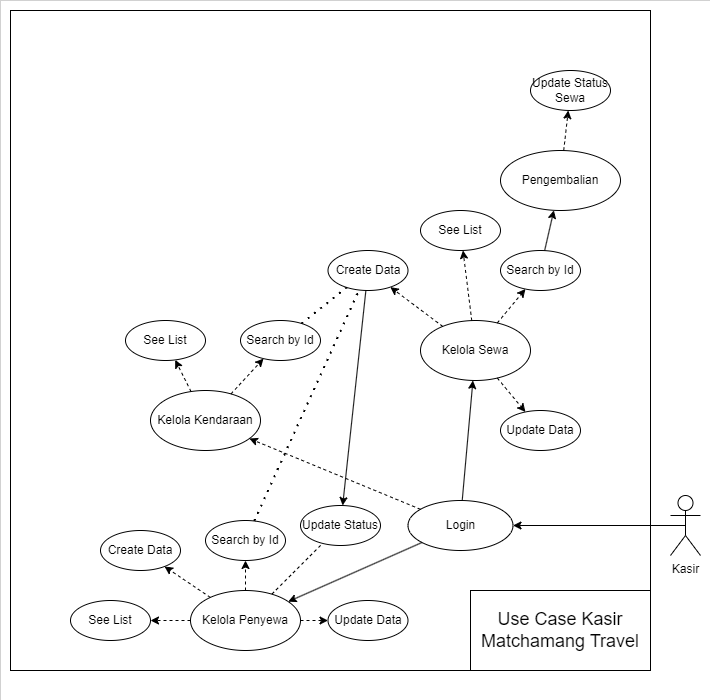

The diagram above was exported from draw.io. Its source (the exported page's mxGraphModel, read from the mxfile embedded in the PNG):
<mxGraphModel dx="3483" dy="3015" grid="1" gridSize="10" guides="1" tooltips="1" connect="1" arrows="1" fold="1" page="1" pageScale="1" pageWidth="850" pageHeight="1100" math="0" shadow="0">
  <root>
    <mxCell id="0" />
    <mxCell id="1" parent="0" />
    <mxCell id="Thpf5vBm8yC4HGek_f-1-78" value="" style="rounded=0;whiteSpace=wrap;html=1;strokeWidth=0;" vertex="1" parent="1">
      <mxGeometry x="830" y="-100" width="710" height="700" as="geometry" />
    </mxCell>
    <mxCell id="Thpf5vBm8yC4HGek_f-1-79" value="" style="rounded=0;whiteSpace=wrap;html=1;" vertex="1" parent="1">
      <mxGeometry x="840" y="-90" width="640" height="660" as="geometry" />
    </mxCell>
    <mxCell id="Thpf5vBm8yC4HGek_f-1-80" value="Kelola Kendaraan" style="ellipse;whiteSpace=wrap;html=1;" vertex="1" parent="1">
      <mxGeometry x="980" y="290" width="110" height="60" as="geometry" />
    </mxCell>
    <mxCell id="Thpf5vBm8yC4HGek_f-1-83" value="See List" style="ellipse;whiteSpace=wrap;html=1;" vertex="1" parent="1">
      <mxGeometry x="955" y="220" width="80" height="40" as="geometry" />
    </mxCell>
    <mxCell id="Thpf5vBm8yC4HGek_f-1-84" value="Search by Id" style="ellipse;whiteSpace=wrap;html=1;" vertex="1" parent="1">
      <mxGeometry x="1070" y="220" width="80" height="40" as="geometry" />
    </mxCell>
    <mxCell id="Thpf5vBm8yC4HGek_f-1-87" value="" style="endArrow=classic;html=1;rounded=0;dashed=1;" edge="1" parent="1" source="Thpf5vBm8yC4HGek_f-1-80" target="Thpf5vBm8yC4HGek_f-1-83">
      <mxGeometry width="50" height="50" relative="1" as="geometry">
        <mxPoint x="1025" y="307" as="sourcePoint" />
        <mxPoint x="995" y="299" as="targetPoint" />
      </mxGeometry>
    </mxCell>
    <mxCell id="Thpf5vBm8yC4HGek_f-1-88" value="" style="endArrow=classic;html=1;rounded=0;dashed=1;" edge="1" parent="1" source="Thpf5vBm8yC4HGek_f-1-80" target="Thpf5vBm8yC4HGek_f-1-84">
      <mxGeometry width="50" height="50" relative="1" as="geometry">
        <mxPoint x="1057" y="292" as="sourcePoint" />
        <mxPoint x="1042" y="269" as="targetPoint" />
      </mxGeometry>
    </mxCell>
    <mxCell id="Thpf5vBm8yC4HGek_f-1-91" value="Kelola Penyewa" style="ellipse;whiteSpace=wrap;html=1;" vertex="1" parent="1">
      <mxGeometry x="1020" y="490" width="110" height="60" as="geometry" />
    </mxCell>
    <mxCell id="Thpf5vBm8yC4HGek_f-1-92" value="Create Data" style="ellipse;whiteSpace=wrap;html=1;" vertex="1" parent="1">
      <mxGeometry x="930" y="430" width="80" height="40" as="geometry" />
    </mxCell>
    <mxCell id="Thpf5vBm8yC4HGek_f-1-93" value="Update Data" style="ellipse;whiteSpace=wrap;html=1;" vertex="1" parent="1">
      <mxGeometry x="1157.5" y="500" width="80" height="40" as="geometry" />
    </mxCell>
    <mxCell id="Thpf5vBm8yC4HGek_f-1-94" value="See List" style="ellipse;whiteSpace=wrap;html=1;" vertex="1" parent="1">
      <mxGeometry x="900" y="500" width="80" height="40" as="geometry" />
    </mxCell>
    <mxCell id="Thpf5vBm8yC4HGek_f-1-95" value="Search by Id" style="ellipse;whiteSpace=wrap;html=1;" vertex="1" parent="1">
      <mxGeometry x="1035" y="420" width="80" height="40" as="geometry" />
    </mxCell>
    <mxCell id="Thpf5vBm8yC4HGek_f-1-96" value="" style="endArrow=classic;html=1;rounded=0;dashed=1;" edge="1" parent="1" source="Thpf5vBm8yC4HGek_f-1-91" target="Thpf5vBm8yC4HGek_f-1-92">
      <mxGeometry width="50" height="50" relative="1" as="geometry">
        <mxPoint x="930" y="670" as="sourcePoint" />
        <mxPoint x="980" y="620" as="targetPoint" />
      </mxGeometry>
    </mxCell>
    <mxCell id="Thpf5vBm8yC4HGek_f-1-97" value="" style="endArrow=classic;html=1;rounded=0;dashed=1;" edge="1" parent="1" source="Thpf5vBm8yC4HGek_f-1-91" target="Thpf5vBm8yC4HGek_f-1-94">
      <mxGeometry width="50" height="50" relative="1" as="geometry">
        <mxPoint x="965" y="547" as="sourcePoint" />
        <mxPoint x="935" y="539" as="targetPoint" />
      </mxGeometry>
    </mxCell>
    <mxCell id="Thpf5vBm8yC4HGek_f-1-98" value="" style="endArrow=classic;html=1;rounded=0;dashed=1;" edge="1" parent="1" source="Thpf5vBm8yC4HGek_f-1-91" target="Thpf5vBm8yC4HGek_f-1-95">
      <mxGeometry width="50" height="50" relative="1" as="geometry">
        <mxPoint x="997" y="532" as="sourcePoint" />
        <mxPoint x="982" y="509" as="targetPoint" />
      </mxGeometry>
    </mxCell>
    <mxCell id="Thpf5vBm8yC4HGek_f-1-99" value="" style="endArrow=classic;html=1;rounded=0;dashed=1;" edge="1" parent="1" source="Thpf5vBm8yC4HGek_f-1-91" target="Thpf5vBm8yC4HGek_f-1-93">
      <mxGeometry width="50" height="50" relative="1" as="geometry">
        <mxPoint x="1029" y="531" as="sourcePoint" />
        <mxPoint x="1050" y="489" as="targetPoint" />
      </mxGeometry>
    </mxCell>
    <mxCell id="Thpf5vBm8yC4HGek_f-1-100" value="Kasir" style="shape=umlActor;verticalLabelPosition=bottom;verticalAlign=top;html=1;outlineConnect=0;" vertex="1" parent="1">
      <mxGeometry x="1500" y="395" width="30" height="60" as="geometry" />
    </mxCell>
    <mxCell id="Thpf5vBm8yC4HGek_f-1-101" value="Login" style="ellipse;whiteSpace=wrap;html=1;" vertex="1" parent="1">
      <mxGeometry x="1237.5" y="400" width="105" height="50" as="geometry" />
    </mxCell>
    <mxCell id="Thpf5vBm8yC4HGek_f-1-111" value="Update Status" style="ellipse;whiteSpace=wrap;html=1;" vertex="1" parent="1">
      <mxGeometry x="1130" y="405" width="80" height="40" as="geometry" />
    </mxCell>
    <mxCell id="Thpf5vBm8yC4HGek_f-1-113" value="" style="endArrow=none;html=1;rounded=0;dashed=1;endFill=0;" edge="1" parent="1" source="Thpf5vBm8yC4HGek_f-1-91" target="Thpf5vBm8yC4HGek_f-1-111">
      <mxGeometry width="50" height="50" relative="1" as="geometry">
        <mxPoint x="1001" y="589" as="sourcePoint" />
        <mxPoint x="990" y="611" as="targetPoint" />
      </mxGeometry>
    </mxCell>
    <mxCell id="Thpf5vBm8yC4HGek_f-1-114" value="" style="endArrow=classic;html=1;rounded=0;" edge="1" parent="1" source="Thpf5vBm8yC4HGek_f-1-101" target="Thpf5vBm8yC4HGek_f-1-91">
      <mxGeometry width="50" height="50" relative="1" as="geometry">
        <mxPoint x="1190" y="530" as="sourcePoint" />
        <mxPoint x="1240" y="480" as="targetPoint" />
      </mxGeometry>
    </mxCell>
    <mxCell id="Thpf5vBm8yC4HGek_f-1-115" value="" style="endArrow=classic;html=1;rounded=0;dashed=1;" edge="1" parent="1" source="Thpf5vBm8yC4HGek_f-1-101" target="Thpf5vBm8yC4HGek_f-1-80">
      <mxGeometry width="50" height="50" relative="1" as="geometry">
        <mxPoint x="1212" y="585" as="sourcePoint" />
        <mxPoint x="1069" y="567" as="targetPoint" />
      </mxGeometry>
    </mxCell>
    <mxCell id="Thpf5vBm8yC4HGek_f-1-122" value="Kelola Sewa" style="ellipse;whiteSpace=wrap;html=1;" vertex="1" parent="1">
      <mxGeometry x="1250" y="220" width="110" height="60" as="geometry" />
    </mxCell>
    <mxCell id="Thpf5vBm8yC4HGek_f-1-123" value="Create Data" style="ellipse;whiteSpace=wrap;html=1;" vertex="1" parent="1">
      <mxGeometry x="1157.5" y="150" width="80" height="40" as="geometry" />
    </mxCell>
    <mxCell id="Thpf5vBm8yC4HGek_f-1-124" value="See List" style="ellipse;whiteSpace=wrap;html=1;" vertex="1" parent="1">
      <mxGeometry x="1250" y="110" width="80" height="40" as="geometry" />
    </mxCell>
    <mxCell id="Thpf5vBm8yC4HGek_f-1-125" value="Search by Id" style="ellipse;whiteSpace=wrap;html=1;" vertex="1" parent="1">
      <mxGeometry x="1330" y="150" width="80" height="40" as="geometry" />
    </mxCell>
    <mxCell id="Thpf5vBm8yC4HGek_f-1-126" value="" style="endArrow=classic;html=1;rounded=0;dashed=1;" edge="1" parent="1" source="Thpf5vBm8yC4HGek_f-1-122" target="Thpf5vBm8yC4HGek_f-1-123">
      <mxGeometry width="50" height="50" relative="1" as="geometry">
        <mxPoint x="1325" y="180" as="sourcePoint" />
        <mxPoint x="1375" y="130" as="targetPoint" />
      </mxGeometry>
    </mxCell>
    <mxCell id="Thpf5vBm8yC4HGek_f-1-127" value="" style="endArrow=classic;html=1;rounded=0;dashed=1;" edge="1" parent="1" source="Thpf5vBm8yC4HGek_f-1-122" target="Thpf5vBm8yC4HGek_f-1-124">
      <mxGeometry width="50" height="50" relative="1" as="geometry">
        <mxPoint x="1260" y="217" as="sourcePoint" />
        <mxPoint x="1230" y="209" as="targetPoint" />
      </mxGeometry>
    </mxCell>
    <mxCell id="Thpf5vBm8yC4HGek_f-1-128" value="" style="endArrow=classic;html=1;rounded=0;dashed=1;" edge="1" parent="1" source="Thpf5vBm8yC4HGek_f-1-122" target="Thpf5vBm8yC4HGek_f-1-125">
      <mxGeometry width="50" height="50" relative="1" as="geometry">
        <mxPoint x="1292" y="202" as="sourcePoint" />
        <mxPoint x="1277" y="179" as="targetPoint" />
      </mxGeometry>
    </mxCell>
    <mxCell id="Thpf5vBm8yC4HGek_f-1-129" value="Pengembalian" style="ellipse;whiteSpace=wrap;html=1;" vertex="1" parent="1">
      <mxGeometry x="1330" y="50" width="120" height="60" as="geometry" />
    </mxCell>
    <mxCell id="Thpf5vBm8yC4HGek_f-1-130" value="" style="endArrow=classic;html=1;rounded=0;" edge="1" parent="1" source="Thpf5vBm8yC4HGek_f-1-125" target="Thpf5vBm8yC4HGek_f-1-129">
      <mxGeometry width="50" height="50" relative="1" as="geometry">
        <mxPoint x="1350" y="251" as="sourcePoint" />
        <mxPoint x="1377" y="266" as="targetPoint" />
      </mxGeometry>
    </mxCell>
    <mxCell id="Thpf5vBm8yC4HGek_f-1-131" value="" style="endArrow=classic;html=1;rounded=0;" edge="1" parent="1" source="Thpf5vBm8yC4HGek_f-1-101" target="Thpf5vBm8yC4HGek_f-1-122">
      <mxGeometry width="50" height="50" relative="1" as="geometry">
        <mxPoint x="1250" y="510" as="sourcePoint" />
        <mxPoint x="1148" y="140" as="targetPoint" />
      </mxGeometry>
    </mxCell>
    <mxCell id="Thpf5vBm8yC4HGek_f-1-132" value="Update Status Sewa" style="ellipse;whiteSpace=wrap;html=1;" vertex="1" parent="1">
      <mxGeometry x="1360" y="-30" width="80" height="40" as="geometry" />
    </mxCell>
    <mxCell id="Thpf5vBm8yC4HGek_f-1-133" value="" style="endArrow=classic;html=1;rounded=0;dashed=1;" edge="1" parent="1" source="Thpf5vBm8yC4HGek_f-1-129" target="Thpf5vBm8yC4HGek_f-1-132">
      <mxGeometry width="50" height="50" relative="1" as="geometry">
        <mxPoint x="1490" y="302" as="sourcePoint" />
        <mxPoint x="1516" y="367" as="targetPoint" />
      </mxGeometry>
    </mxCell>
    <mxCell id="Thpf5vBm8yC4HGek_f-1-134" value="Update Data" style="ellipse;whiteSpace=wrap;html=1;" vertex="1" parent="1">
      <mxGeometry x="1330" y="310" width="80" height="40" as="geometry" />
    </mxCell>
    <mxCell id="Thpf5vBm8yC4HGek_f-1-135" value="" style="endArrow=classic;html=1;rounded=0;dashed=1;" edge="1" parent="1" source="Thpf5vBm8yC4HGek_f-1-122" target="Thpf5vBm8yC4HGek_f-1-134">
      <mxGeometry width="50" height="50" relative="1" as="geometry">
        <mxPoint x="1310" y="227" as="sourcePoint" />
        <mxPoint x="1356" y="196" as="targetPoint" />
      </mxGeometry>
    </mxCell>
    <mxCell id="Thpf5vBm8yC4HGek_f-1-137" value="" style="endArrow=none;dashed=1;html=1;dashPattern=1 3;strokeWidth=2;rounded=0;" edge="1" parent="1" source="Thpf5vBm8yC4HGek_f-1-84" target="Thpf5vBm8yC4HGek_f-1-123">
      <mxGeometry width="50" height="50" relative="1" as="geometry">
        <mxPoint x="1240" y="480" as="sourcePoint" />
        <mxPoint x="1290" y="430" as="targetPoint" />
      </mxGeometry>
    </mxCell>
    <mxCell id="Thpf5vBm8yC4HGek_f-1-138" value="" style="endArrow=none;dashed=1;html=1;dashPattern=1 3;strokeWidth=2;rounded=0;" edge="1" parent="1" source="Thpf5vBm8yC4HGek_f-1-95" target="Thpf5vBm8yC4HGek_f-1-123">
      <mxGeometry width="50" height="50" relative="1" as="geometry">
        <mxPoint x="1140" y="242" as="sourcePoint" />
        <mxPoint x="1220" y="247" as="targetPoint" />
      </mxGeometry>
    </mxCell>
    <mxCell id="Thpf5vBm8yC4HGek_f-1-140" value="&lt;font style=&quot;font-size: 18px;&quot;&gt;Use Case Kasir Matchamang Travel&lt;/font&gt;" style="rounded=0;whiteSpace=wrap;html=1;" vertex="1" parent="1">
      <mxGeometry x="1300" y="490" width="180" height="80" as="geometry" />
    </mxCell>
    <mxCell id="Thpf5vBm8yC4HGek_f-1-147" value="" style="endArrow=classic;html=1;rounded=0;" edge="1" parent="1" source="Thpf5vBm8yC4HGek_f-1-123" target="Thpf5vBm8yC4HGek_f-1-111">
      <mxGeometry width="50" height="50" relative="1" as="geometry">
        <mxPoint x="1470" y="340" as="sourcePoint" />
        <mxPoint x="1520" y="290" as="targetPoint" />
      </mxGeometry>
    </mxCell>
    <mxCell id="Thpf5vBm8yC4HGek_f-1-150" value="" style="endArrow=classic;html=1;rounded=0;exitX=0.5;exitY=0.5;exitDx=0;exitDy=0;exitPerimeter=0;" edge="1" parent="1" source="Thpf5vBm8yC4HGek_f-1-100" target="Thpf5vBm8yC4HGek_f-1-101">
      <mxGeometry width="50" height="50" relative="1" as="geometry">
        <mxPoint x="1535" y="360" as="sourcePoint" />
        <mxPoint x="1344" y="421" as="targetPoint" />
      </mxGeometry>
    </mxCell>
  </root>
</mxGraphModel>